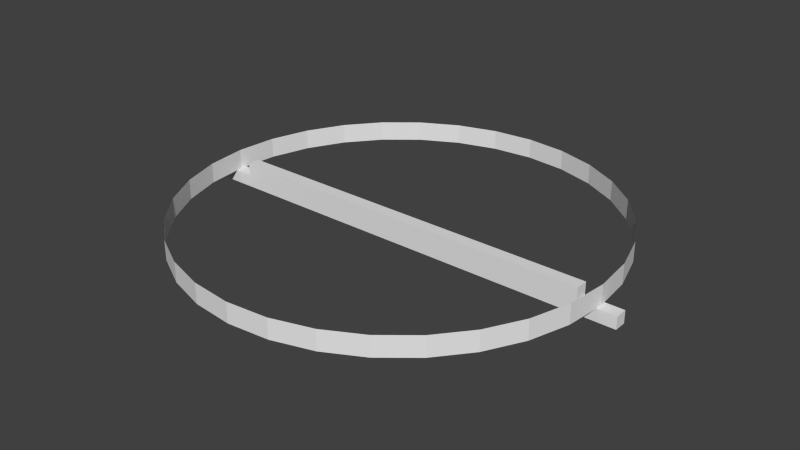 # Source: base.blend  (saved by Blender 2.71.0; exported with 4.5.12 LTS)
import bpy
from mathutils import Matrix  # noqa: F401  (used for matrix-valued properties, if any)

bpy.ops.wm.read_factory_settings(use_empty=True)
scene = bpy.context.scene
scene.name = 'Scene'

# ---- collections
col_collection_1 = bpy.data.collections.new('Collection 1'); scene.collection.children.link(col_collection_1)

# ---- world
world_world = bpy.data.worlds.new('World'); scene.world = world_world
world_world.color = (0.05088, 0.05088, 0.05088)
world_world.use_sun_shadow = False
world_world.sun_shadow_jitter_overblur = 0.0
world_world.cycles.sampling_method = 'MANUAL'
world_world.cycles.sample_map_resolution = 256

# ---- meshes
me_cube = bpy.data.meshes.new('Cube')
me_cube.from_pydata([(-1.0, -1.0, -1.0), (-1.0, 1.0, -1.0), (1.0, 1.0, -1.0), (1.0, -1.0, -1.0), (-1.0, -1.0, 1.0), (-1.0, 1.0, 1.0), (1.0, 1.0, 1.0), (1.0, -1.0, 1.0)], [], [(4, 5, 1, 0), (5, 6, 2, 1), (6, 7, 3, 2), (7, 4, 0, 3), (0, 1, 2, 3), (7, 6, 5, 4)])
me_cube.use_remesh_preserve_volume = False
me_cube.use_remesh_preserve_attributes = False
me_cube.use_mirror_vertex_groups = False
me_cube.update()
me_circle_002 = bpy.data.meshes.new('Circle.002')
me_circle_002.from_pydata([(-60.26, 40.26, 0.0), (-72.47, 5.471e-06, 0.0), (-66.95, -27.73, 0.0), (-60.26, -40.26, 0.0), (-40.26, -60.26, 0.0), (2.361e-05, -72.47, 0.0), (71.08, 14.14, 0.0), (60.26, 40.26, 0.0), (-40.26, 60.26, 0.0), (14.14, 71.08, 0.0), (-51.24, 51.24, 40.03), (-60.26, 40.26, 40.03), (-66.95, 27.73, 40.03), (-71.08, 14.14, 40.03), (-71.08, -14.14, 40.03), (-66.95, -27.73, 40.03), (-60.26, -40.26, 40.03), (-51.24, -51.24, 40.03), (-27.73, -66.95, 40.03), (2.361e-05, -72.47, 40.03), (14.14, -71.08, 40.03), (40.26, -60.26, 40.03), (51.24, -51.24, 40.03), (60.26, -40.26, 40.03), (66.95, -27.73, 40.03), (71.08, -14.14, 40.03), (72.47, 6.998e-05, 40.03), (51.24, 51.24, 40.03), (40.26, 60.26, 0.0), (27.73, 66.95, 40.03), (-51.24, 51.24, 0.0), (14.14, -71.08, 0.0), (60.26, -40.26, 0.0), (71.08, -14.14, 0.0), (66.95, 27.73, 0.0), (-14.14, 71.08, 0.0), (-27.73, 66.95, 0.0), (-71.08, -14.14, 0.0), (-51.24, -51.24, 0.0), (27.73, -66.95, 0.0), (40.26, -60.26, 0.0), (72.47, 6.998e-05, 0.0), (27.73, 66.95, 0.0), (0.0, 72.47, 0.0), (-66.95, 27.73, 0.0), (-71.08, 14.14, 0.0), (-27.73, -66.95, 0.0), (-14.14, -71.08, 0.0), (51.24, -51.24, 0.0), (66.95, -27.73, 0.0), (51.24, 51.24, 0.0), (1.111e-14, 72.47, 40.03), (-14.14, 71.08, 40.03), (-27.73, 66.95, 40.03), (-40.26, 60.26, 40.03), (-72.47, 5.471e-06, 40.03), (-40.26, -60.26, 40.03), (-14.14, -71.08, 40.03), (27.73, -66.95, 40.03), (71.08, 14.14, 40.03), (66.95, 27.73, 40.03), (60.26, 40.26, 40.03), (14.14, 71.08, 40.03), (40.26, 60.26, 40.03)], [], [(42, 29, 62, 9), (40, 21, 22, 48), (1, 55, 14, 37), (31, 20, 58, 39), (44, 12, 13, 45), (34, 60, 61, 7), (30, 10, 11, 0), (47, 57, 19, 5), (41, 26, 59, 6), (36, 53, 54, 8), (4, 56, 18, 46), (49, 24, 25, 33), (43, 51, 52, 35), (3, 16, 17, 38), (48, 22, 23, 32), (37, 14, 15, 2), (39, 58, 21, 40), (45, 13, 55, 1), (7, 61, 27, 50), (5, 19, 20, 31), (0, 11, 12, 44), (6, 59, 60, 34), (8, 54, 10, 30), (46, 18, 57, 47), (33, 25, 26, 41), (35, 52, 53, 36), (38, 17, 56, 4), (32, 23, 24, 49), (2, 15, 16, 3), (9, 62, 51, 43), (50, 27, 63, 28), (28, 63, 29, 42)])
me_circle_002.use_remesh_preserve_volume = False
me_circle_002.use_remesh_preserve_attributes = False
me_circle_002.use_mirror_vertex_groups = False
me_circle_002.update()
me_cube_001 = bpy.data.meshes.new('Cube.001')
me_cube_001.from_pydata([(-1.0, -1.0, -1.0), (-1.0, 1.0, -1.0), (1.0, 1.0, -1.0), (1.0, -1.0, -1.0), (-1.0, -1.0, 1.0), (-1.0, 1.0, 1.0), (1.0, 1.0, 1.0), (1.0, -1.0, 1.0)], [], [(4, 5, 1, 0), (5, 6, 2, 1), (6, 7, 3, 2), (7, 4, 0, 3), (0, 1, 2, 3), (7, 6, 5, 4)])
me_cube_001.use_remesh_preserve_volume = False
me_cube_001.use_remesh_preserve_attributes = False
me_cube_001.use_mirror_vertex_groups = False
me_cube_001.update()

# ---- objects
ob_cube = bpy.data.objects.new('Cube', me_cube)
ob_circle_002 = bpy.data.objects.new('Circle.002', me_circle_002)
ob_cube_001 = bpy.data.objects.new('Cube.001', me_cube_001)

# ---- transforms, parenting, visibility, modifiers, constraints
ob_cube.location = (0.0, 0.0, -1.0)
ob_cube.scale = (36.7, 1.0, 1.0)
ob_cube.lineart.crease_threshold = 0.0
ob_circle_002.location = (0.0, 0.0, 0.0)
ob_circle_002.scale = (0.4654, 0.4654, 0.08)
ob_circle_002.lineart.crease_threshold = 0.0
ob_cube_001.location = (0.0, 0.0, 1.0)
ob_cube_001.scale = (30.7, 1.0, 1.0)
ob_cube_001.lineart.crease_threshold = 0.0

# ---- collection membership
col_collection_1.objects.link(ob_cube)
col_collection_1.objects.link(ob_circle_002)
col_collection_1.objects.link(ob_cube_001)

# ---- scene / render settings (as saved in the file)
scene.frame_start = 1; scene.frame_end = 250; scene.frame_set(1)
scene.render.engine = 'BLENDER_EEVEE_NEXT'
scene.render.resolution_percentage = 50
scene.render.dither_intensity = 0.0
scene.cycles.use_denoising = False
scene.cycles.samples = 10
scene.cycles.sampling_pattern = 'TABULATED_SOBOL'
scene.cycles.light_sampling_threshold = 0.0
scene.cycles.use_adaptive_sampling = False
scene.cycles.use_light_tree = False
scene.cycles.blur_glossy = 0.0
scene.cycles.volume_bounces = 1
scene.cycles.pixel_filter_type = 'GAUSSIAN'
scene.cycles.sample_clamp_indirect = 0.0
scene.view_settings.view_transform = 'Standard'
bpy.context.view_layer.update()

# ---- added for rendering (the .blend has no active camera and no usable light): camera, sun
cam_auto = bpy.data.cameras.new('AutoCamera')
cam_auto.lens = 50.0
cam_auto.sensor_width = 36.0
cam_auto.clip_end = 1620.98
ob_auto_camera = bpy.data.objects.new('AutoCamera', cam_auto)
scene.collection.objects.link(ob_auto_camera)
ob_auto_camera.location = (92.3637, -110.837, 74.492)
ob_auto_camera.rotation_euler = (1.09748, -7.21219e-08, 0.694738)
scene.camera = ob_auto_camera
light_auto_sun = bpy.data.lights.new('AutoSun', 'SUN')
light_auto_sun.energy = 3.0
light_auto_sun.angle = 0.0523599
ob_auto_sun = bpy.data.objects.new('AutoSun', light_auto_sun)
scene.collection.objects.link(ob_auto_sun)
ob_auto_sun.rotation_euler = (0.872665, 0.174533, 0.523599)
bpy.context.view_layer.update()
